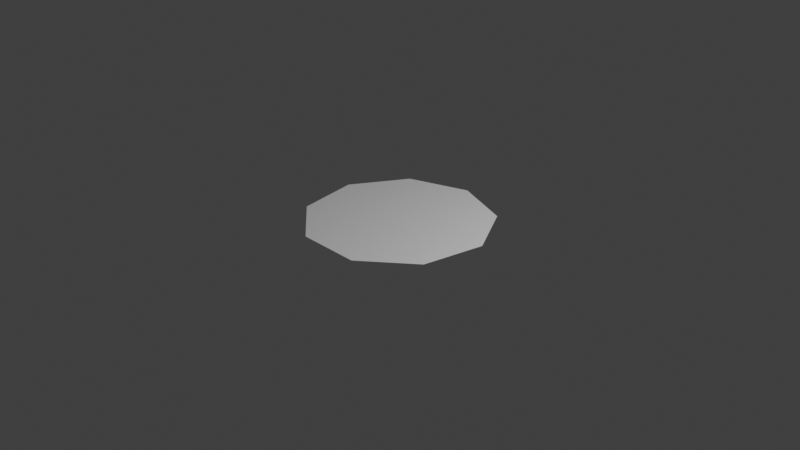 # Source: hex-circle.blend  (saved by Blender 2.93.20; exported with 4.5.12 LTS)
import bpy
from mathutils import Matrix  # noqa: F401  (used for matrix-valued properties, if any)

bpy.ops.wm.read_factory_settings(use_empty=True)
scene = bpy.context.scene
scene.name = 'Scene'

# ---- collections
col_collection = bpy.data.collections.new('Collection'); scene.collection.children.link(col_collection)

# ---- materials (node trees are filled in below, after node groups)
mat_material = bpy.data.materials.new('Material')
mat_material.alpha_threshold = 0.0
mat_material.use_transparent_shadow = False
mat_material.line_color = (0.0, 0.0, 0.0, 1.0)

# ---- material node trees
mat_material.use_nodes = True; mat_material.node_tree.nodes.clear()
_N = mat_material.node_tree.nodes; _L = mat_material.node_tree.links
n0 = _N.new('ShaderNodeOutputMaterial'); n0.name = 'Material Output'; n0.location = (300, 300)
n1 = _N.new('ShaderNodeBsdfPrincipled'); n1.name = 'Principled BSDF'; n1.location = (10, 300)
n1.distribution = 'GGX'
n1.subsurface_method = 'BURLEY'
n1.inputs[2].default_value = 0.4
n1.inputs[3].default_value = 1.45
n1.inputs[27].default_value = (0.0, 0.0, 0.0, 1.0)
n1.inputs[28].default_value = 1.0
_L.new(n1.outputs[0], n0.inputs[0])
n0.is_active_output = True

# ---- world
world_world = bpy.data.worlds.new('World'); scene.world = world_world
world_world.use_nodes = True; world_world.node_tree.nodes.clear()
_N = world_world.node_tree.nodes; _L = world_world.node_tree.links
n0 = _N.new('ShaderNodeOutputWorld'); n0.name = 'World Output'; n0.location = (300, 300)
n1 = _N.new('ShaderNodeBackground'); n1.name = 'Background'; n1.location = (10, 300)
n1.inputs[0].default_value = (0.05088, 0.05088, 0.05088, 1.0)
_L.new(n1.outputs[0], n0.inputs[0])
n0.is_active_output = True
world_world.color = (0.05088, 0.05088, 0.05088)
world_world.use_sun_shadow = False
world_world.sun_shadow_jitter_overblur = 0.0

# ---- cameras
cam_camera = bpy.data.cameras.new('Camera')
cam_camera.clip_end = 100.0
cam_camera.ortho_scale = 7.314

# ---- lights
light_light = bpy.data.lights.new('Light', 'POINT')
light_light.transmission_factor = 0.0
light_light.energy = 1000.0
light_light.shadow_soft_size = 0.1
light_light.shadow_maximum_resolution = 0.006
light_light.use_absolute_resolution = True

# ---- meshes
me_cube = bpy.data.meshes.new('Cube')
me_cube.from_pydata([(0.0, 1.0, 0.0), (0.6428, 0.766, 0.0), (0.9848, 0.1736, 0.0), (0.866, -0.5, 0.0), (0.342, -0.9397, 0.0), (-0.342, -0.9397, 0.0), (-0.866, -0.5, 0.0), (-0.9848, 0.1736, 0.0), (-0.6428, 0.766, 0.0)], [], [(1, 0, 8, 7, 6, 5, 4, 3, 2)])
_uv = me_cube.uv_layers.new(name='UVMap')
_uv.uv.foreach_set('vector', [0.4043, 0.4339, 0.25, 0.49, 0.09573, 0.4339, 0.01365, 0.2917, 0.04215, 0.13, 0.1679, 0.02447, 0.3321, 0.02447, 0.4578, 0.13, 0.4864, 0.2917])
me_cube.materials.append(mat_material)
me_cube.use_remesh_preserve_volume = False
me_cube.use_remesh_preserve_attributes = False
me_cube.use_mirror_vertex_groups = False
me_cube.update()

# ---- objects
ob_hex_circle = bpy.data.objects.new('hex_circle', me_cube)
ob_light = bpy.data.objects.new('Light', light_light)
ob_camera = bpy.data.objects.new('Camera', cam_camera)

# ---- transforms, parenting, visibility, modifiers, constraints
ob_hex_circle.location = (0.0, 0.0, 0.0)
ob_hex_circle.lock_rotations_4d = False
ob_hex_circle.empty_display_type = 'ARROWS'
ob_hex_circle.lineart.crease_threshold = 0.0
ob_light.location = (4.076, 1.005, 5.904)
ob_light.rotation_euler = (0.6503, 0.05522, 1.866)
ob_light.lock_rotations_4d = False
ob_light.empty_display_type = 'ARROWS'
ob_light.color = (0.0, 0.0, 0.0, 0.0)
ob_light.lineart.crease_threshold = 0.0
ob_camera.location = (7.359, -6.926, 4.958)
ob_camera.rotation_euler = (1.109, 0.0, 0.8149)
ob_camera.lock_rotations_4d = False
ob_camera.empty_display_type = 'ARROWS'
ob_camera.color = (0.0, 0.0, 0.0, 0.0)
ob_camera.display_type = 'WIRE'
ob_camera.lineart.crease_threshold = 0.0

# ---- collection membership
col_collection.objects.link(ob_hex_circle)
col_collection.objects.link(ob_light)
col_collection.objects.link(ob_camera)

# ---- scene / render settings (as saved in the file)
scene.camera = ob_camera
scene.frame_start = 1; scene.frame_end = 250; scene.frame_set(1)
scene.render.engine = 'BLENDER_EEVEE_NEXT'
scene.cycles.use_denoising = False
scene.cycles.samples = 128
scene.cycles.sampling_pattern = 'TABULATED_SOBOL'
scene.cycles.use_adaptive_sampling = False
scene.cycles.use_light_tree = False
scene.view_settings.view_transform = 'Standard'
bpy.context.view_layer.update()

